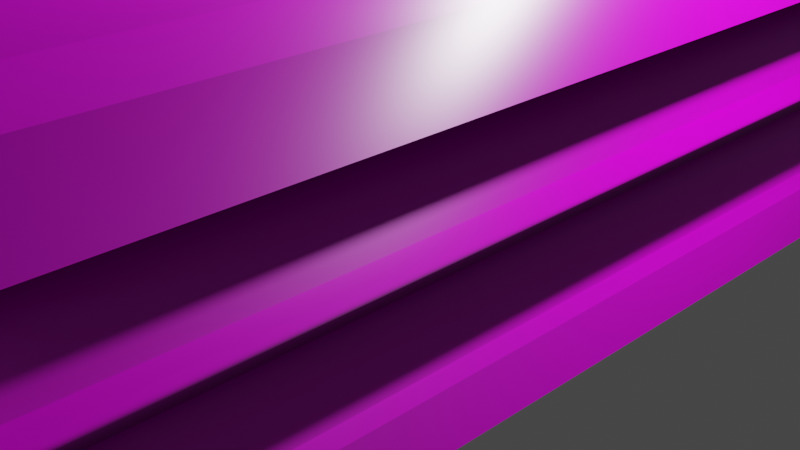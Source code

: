 # Source: marbledisplaytable.blend  (saved by Blender 3.2.14; exported with 4.5.12 LTS)
import bpy
from mathutils import Matrix  # noqa: F401  (used for matrix-valued properties, if any)

bpy.ops.wm.read_factory_settings(use_empty=True)
scene = bpy.context.scene
scene.name = 'Scene'

# ---- collections
col_collection = bpy.data.collections.new('Collection'); scene.collection.children.link(col_collection)

# ---- images (referenced by path relative to the original .blend; pixels are not part of the script)
import os
ASSET_DIR = os.environ.get("B2B_ASSET_DIR", "")  # directory of the original .blend (textures are referenced by path, not embedded)
HERE = os.path.dirname(os.path.abspath(__file__))  # packed textures are extracted next to this script under _unpacked/

def load_image(name, relpath, width, height, colorspace="sRGB"):
    """Load a texture the original file referenced (path relative to the .blend, or extracted next to this script)."""
    p = next((c for c in (os.path.join(HERE, relpath), os.path.join(ASSET_DIR, relpath)) if relpath and os.path.exists(c)), "")
    if p:
        img = bpy.data.images.load(p, check_existing=True)
        img.name = name
    else:  # same state as the original file: an image datablock whose file is absent (Cycles renders it pink)
        img = bpy.data.images.new(name, width, height)
        img.source = "FILE"
        img.filepath = "//" + (relpath or name)
    img.colorspace_settings.name = colorspace
    return img
img_wood049_1k_color_jpg = load_image('Wood049_1K_Color.jpg', 'Wood049_1K_Color.jpg', 1024, 1024, 'sRGB')
img_wood049_1k_displacement_jpg = load_image('Wood049_1K_Displacement.jpg', 'Wood049_1K_Displacement.jpg', 1024, 1024, 'sRGB')
img_wood049_1k_normaldx_jpg = load_image('Wood049_1K_NormalDX.jpg', 'Wood049_1K_NormalDX.jpg', 1024, 1024, 'sRGB')
img_wood049_1k_roughness_jpg = load_image('Wood049_1K_Roughness.jpg', 'Wood049_1K_Roughness.jpg', 1024, 1024, 'sRGB')
img_marble011_1k_color_jpg = load_image('Marble011_1K_Color.jpg', 'Marble011_1K_Color.jpg', 1024, 1024, 'sRGB')
img_marble011_1k_displacement_jpg = load_image('Marble011_1K_Displacement.jpg', 'Marble011_1K_Displacement.jpg', 1024, 1024, 'sRGB')
img_marble011_1k_normalgl_jpg = load_image('Marble011_1K_NormalGL.jpg', 'Marble011_1K_NormalGL.jpg', 1024, 1024, 'sRGB')
img_marble011_1k_roughness_jpg = load_image('Marble011_1K_Roughness.jpg', 'Marble011_1K_Roughness.jpg', 1024, 1024, 'sRGB')
img_metal034_1k_displacement_jpg = load_image('Metal034_1K_Displacement.jpg', 'Metal034_1K_Displacement.jpg', 1024, 1024, 'sRGB')
img_metal034_1k_normaldx_jpg = load_image('Metal034_1K_NormalDX.jpg', 'Metal034_1K_NormalDX.jpg', 1024, 1024, 'sRGB')
img_metal034_1k_color_jpg = load_image('Metal034_1K_Color.jpg', 'Metal034_1K_Color.jpg', 1024, 1024, 'sRGB')
img_metal034_1k_metalness_jpg = load_image('Metal034_1K_Metalness.jpg', 'Metal034_1K_Metalness.jpg', 1024, 1024, 'sRGB')
img_metal034_1k_roughness_jpg = load_image('Metal034_1K_Roughness.jpg', 'Metal034_1K_Roughness.jpg', 1024, 1024, 'sRGB')

# ---- materials (node trees are filled in below, after node groups)
mat_material = bpy.data.materials.new('Material')
mat_material.alpha_threshold = 0.0
mat_material.use_transparent_shadow = False
mat_material.line_color = (0.0, 0.0, 0.0, 1.0)
mat_marble = bpy.data.materials.new('marble')
mat_marble.use_transparent_shadow = False
mat_gold = bpy.data.materials.new('gold')
mat_gold.use_transparent_shadow = False

# ---- material node trees
mat_material.use_nodes = True; mat_material.node_tree.nodes.clear()
_N = mat_material.node_tree.nodes; _L = mat_material.node_tree.links
n0 = _N.new('ShaderNodeOutputMaterial'); n0.name = 'Material Output'; n0.location = (300, 300)
n1 = _N.new('ShaderNodeBsdfPrincipled'); n1.name = 'Principled BSDF'; n1.location = (10, 300)
n1.distribution = 'GGX'
n1.subsurface_method = 'RANDOM_WALK_SKIN'
n1.inputs[3].default_value = 1.45
n1.inputs[27].default_value = (0.0, 0.0, 0.0, 1.0)
n1.inputs[28].default_value = 1.0
n2 = _N.new('ShaderNodeTexImage'); n2.name = 'Image Texture'; n2.location = (-560, 241)
n2.image = img_wood049_1k_color_jpg
n3 = _N.new('ShaderNodeTexImage'); n3.name = 'Image Texture.001'; n3.location = (331, 52)
n3.image = img_wood049_1k_displacement_jpg
n4 = _N.new('ShaderNodeTexImage'); n4.name = 'Image Texture.002'; n4.location = (-339, -206)
n4.image = img_wood049_1k_normaldx_jpg
n5 = _N.new('ShaderNodeTexImage'); n5.name = 'Image Texture.003'; n5.location = (-616, -141)
n5.image = img_wood049_1k_roughness_jpg
_L.new(n1.outputs[0], n0.inputs[0])
_L.new(n2.outputs[0], n1.inputs[0])
_L.new(n3.outputs[0], n0.inputs[2])
_L.new(n4.outputs[0], n1.inputs[5])
_L.new(n5.outputs[0], n1.inputs[2])
n0.is_active_output = True
mat_marble.use_nodes = True; mat_marble.node_tree.nodes.clear()
_N = mat_marble.node_tree.nodes; _L = mat_marble.node_tree.links
n0 = _N.new('ShaderNodeBsdfPrincipled'); n0.name = 'Principled BSDF'; n0.location = (10, 300)
n0.distribution = 'GGX'
n0.subsurface_method = 'RANDOM_WALK_SKIN'
n0.inputs[3].default_value = 1.45
n0.inputs[27].default_value = (0.0, 0.0, 0.0, 1.0)
n0.inputs[28].default_value = 1.0
n1 = _N.new('ShaderNodeOutputMaterial'); n1.name = 'Material Output'; n1.location = (300, 300)
n2 = _N.new('ShaderNodeTexImage'); n2.name = 'Image Texture'; n2.location = (-520, 270)
n2.image = img_marble011_1k_color_jpg
n3 = _N.new('ShaderNodeTexImage'); n3.name = 'Image Texture.001'; n3.location = (359, 33)
n3.image = img_marble011_1k_displacement_jpg
n4 = _N.new('ShaderNodeTexImage'); n4.name = 'Image Texture.002'; n4.location = (-274, -248)
n4.image = img_marble011_1k_normalgl_jpg
n5 = _N.new('ShaderNodeTexImage'); n5.name = 'Image Texture.003'; n5.location = (-576, -121)
n5.image = img_marble011_1k_roughness_jpg
_L.new(n0.outputs[0], n1.inputs[0])
_L.new(n2.outputs[0], n0.inputs[0])
_L.new(n3.outputs[0], n1.inputs[2])
_L.new(n4.outputs[0], n0.inputs[5])
_L.new(n5.outputs[0], n0.inputs[2])
n1.is_active_output = True
mat_gold.use_nodes = True; mat_gold.node_tree.nodes.clear()
_N = mat_gold.node_tree.nodes; _L = mat_gold.node_tree.links
n0 = _N.new('ShaderNodeBsdfPrincipled'); n0.name = 'Principled BSDF'; n0.location = (10, 300)
n0.distribution = 'GGX'
n0.subsurface_method = 'RANDOM_WALK_SKIN'
n0.inputs[3].default_value = 1.45
n0.inputs[27].default_value = (0.0, 0.0, 0.0, 1.0)
n0.inputs[28].default_value = 1.0
n1 = _N.new('ShaderNodeOutputMaterial'); n1.name = 'Material Output'; n1.location = (300, 300)
n2 = _N.new('ShaderNodeTexImage'); n2.name = 'Image Texture.001'; n2.location = (369, 23)
n2.image = img_metal034_1k_displacement_jpg
n3 = _N.new('ShaderNodeTexImage'); n3.name = 'Image Texture.003'; n3.location = (-332, -286)
n3.image = img_metal034_1k_normaldx_jpg
n4 = _N.new('ShaderNodeTexImage'); n4.name = 'Image Texture'; n4.location = (-470, 392)
n4.image = img_metal034_1k_color_jpg
n5 = _N.new('ShaderNodeTexImage'); n5.name = 'Image Texture.002'; n5.location = (-788, 144)
n5.image = img_metal034_1k_metalness_jpg
n6 = _N.new('ShaderNodeTexImage'); n6.name = 'Image Texture.004'; n6.location = (-662, -169)
n6.image = img_metal034_1k_roughness_jpg
_L.new(n0.outputs[0], n1.inputs[0])
_L.new(n4.outputs[0], n0.inputs[0])
_L.new(n2.outputs[0], n1.inputs[2])
_L.new(n5.outputs[0], n0.inputs[13])
_L.new(n3.outputs[0], n0.inputs[5])
_L.new(n6.outputs[0], n0.inputs[2])
n1.is_active_output = True

# ---- world
world_world = bpy.data.worlds.new('World'); scene.world = world_world
world_world.use_nodes = True; world_world.node_tree.nodes.clear()
_N = world_world.node_tree.nodes; _L = world_world.node_tree.links
n0 = _N.new('ShaderNodeOutputWorld'); n0.name = 'World Output'; n0.location = (300, 300)
n1 = _N.new('ShaderNodeBackground'); n1.name = 'Background'; n1.location = (10, 300)
n1.inputs[0].default_value = (0.05088, 0.05088, 0.05088, 1.0)
_L.new(n1.outputs[0], n0.inputs[0])
n0.is_active_output = True
world_world.color = (0.05088, 0.05088, 0.05088)
world_world.use_sun_shadow = False
world_world.sun_shadow_jitter_overblur = 0.0

# ---- cameras
cam_camera = bpy.data.cameras.new('Camera')
cam_camera.clip_end = 100.0
cam_camera.ortho_scale = 7.314

# ---- lights
light_light = bpy.data.lights.new('Light', 'POINT')
light_light.transmission_factor = 0.0
light_light.energy = 1000.0
light_light.shadow_soft_size = 0.1
light_light.shadow_maximum_resolution = 0.006
light_light.use_absolute_resolution = True

# ---- meshes
me_cube = bpy.data.meshes.new('Cube')
me_cube.from_pydata([(3.0, 6.0, 3.2), (3.0, 6.0, 0.0), (3.0, -6.0, 3.2), (3.0, -6.0, 0.0), (-3.0, 6.0, 3.2), (-3.0, 6.0, 0.0), (-3.0, -6.0, 3.2), (-3.0, -6.0, 0.0), (-3.0, 5.5, 0.0), (-3.0, 5.5, 3.2), (2.5, 6.0, 0.0), (2.5, -6.0, 3.2), (2.5, -6.0, 0.0), (2.5, 6.0, 3.2), (2.5, -5.8, 0.5767), (-2.5, -5.8, 0.5767), (3.141, -6.141, 0.0), (-3.141, 6.141, 0.0), (-2.641, 6.141, 0.0), (-3.0, 5.5, 2.489), (-3.0, 5.5, 0.5767), (2.5, 6.0, 2.489), (2.5, 6.0, 0.5767), (2.5, -6.0, 2.489), (2.5, -6.0, 0.5767), (2.5, -5.8, 2.489), (-2.5, 6.0, 0.0), (-2.5, -6.0, 3.2), (-2.5, -6.0, 0.0), (-2.5, 6.0, 3.2), (-2.5, 5.5, 3.356), (-2.5, 6.0, 0.5767), (-2.5, 6.0, 2.489), (-2.5, -6.0, 0.5767), (-2.5, -6.0, 2.489), (-3.0, -5.5, 0.0), (3.0, -5.5, 3.2), (-3.0, -5.5, 3.2), (3.0, -5.5, 0.0), (2.5, -5.5, 3.356), (-3.0, -5.5, 0.5767), (-3.0, -5.5, 2.489), (3.0, -5.5, 0.5767), (3.0, -5.5, 2.489), (-2.5, -5.5, 3.356), (3.0, 5.5, 0.0), (3.0, 5.5, 3.2), (2.5, 5.5, 3.356), (3.0, 5.5, 0.5767), (3.0, 5.5, 2.489), (-2.5, -5.8, 2.489), (-2.8, 5.5, 2.489), (-2.8, -5.5, 0.5767), (-2.8, 5.5, 0.5767), (-2.8, -5.5, 2.489), (-2.5, 5.8, 0.5767), (2.5, 5.8, 0.5767), (-2.5, 5.8, 2.489), (2.5, 5.8, 2.489), (2.8, 5.5, 0.5767), (2.8, -5.5, 0.5767), (2.8, -5.5, 2.489), (2.8, 5.5, 2.489), (-3.141, -5.641, 0.0), (-3.141, -6.141, 0.0), (-2.641, -6.141, 0.0), (-3.141, 5.641, 0.0), (2.641, 6.141, 0.0), (2.641, -6.141, 0.0)], [(45, 1), (1, 10), (3, 38), (10, 67)], [(44, 37, 6), (35, 7, 64, 63), (41, 37, 9, 19), (38, 45, 48, 42), (33, 24, 14, 15), (11, 27, 34, 23), (23, 34, 50, 25), (8, 35, 40, 20), (50, 15, 14, 25), (39, 44, 27, 11), (26, 5, 17, 18), (5, 8, 66, 17), (7, 28, 65, 64), (49, 46, 36, 43), (12, 24, 33, 28), (36, 39, 2), (13, 29, 30, 47), (30, 9, 37, 44), (22, 31, 55, 56), (0, 47, 46), (22, 10, 26, 31), (39, 47, 30, 44), (29, 4, 30), (59, 60, 42, 48), (32, 29, 13, 21), (52, 54, 51, 53), (56, 55, 57, 58), (20, 40, 52, 53), (32, 21, 58, 57), (43, 61, 62, 49), (60, 59, 62, 61), (46, 47, 39, 36), (12, 3, 16, 68), (2, 39, 11), (47, 0, 13), (30, 4, 9), (6, 27, 44), (19, 51, 54, 41), (3, 7, 5, 1)])
me_cube.polygons.foreach_set('material_index', [1, 0, 1, 0, 0, 1, 1, 0, 0, 1, 0, 0, 0, 1, 0, 1, 1, 1, 0, 1, 0, 1, 1, 0, 1, 0, 0, 0, 1, 1, 0, 1, 0, 1, 1, 1, 1, 1, 0])
_uv = me_cube.uv_layers.new(name='UVMap')
_uv.uv.foreach_set('vector', [0.5653, 0.0683, 0.5657, 0.04459, 0.5885, 0.04517, 0.2276, 0.4826, 0.2437, 0.4987, 0.2437, 0.5077, 0.2276, 0.4917, 0.5659, 0.01233, 0.5657, 0.04459, 0.0668, 0.0415, 0.067, 0.00924, 0.5002, 0.6229, 0.9998, 0.6229, 0.9998, 0.6491, 0.5002, 0.6491, 0.4547, 0.4561, 0.2276, 0.4561, 0.2276, 0.447, 0.4547, 0.447, 0.5889, 0.2944, 0.5889, 0.06801, 0.6211, 0.06801, 0.6211, 0.2944, 0.6211, 0.2944, 0.6211, 0.06801, 0.6302, 0.06801, 0.6302, 0.2944, 0.9998, 0.6225, 0.5002, 0.6225, 0.5002, 0.5963, 0.9998, 0.5963, 0.2273, 0.447, 0.2273, 0.5338, 0.0001688, 0.5338, 0.0001689, 0.447, 0.5651, 0.294, 0.5653, 0.0683, 0.5889, 0.06801, 0.5889, 0.2944, 0.2852, 0.4826, 0.2692, 0.4987, 0.2601, 0.4987, 0.2761, 0.4826, 0.2692, 0.4987, 0.2852, 0.5147, 0.2761, 0.5147, 0.2601, 0.4987, 0.2437, 0.4987, 0.2597, 0.4826, 0.2597, 0.4917, 0.2437, 0.5077, 0.06587, 0.3504, 0.06586, 0.3181, 0.5655, 0.3179, 0.5655, 0.3502, 0.2276, 0.4823, 0.2276, 0.4561, 0.4547, 0.4561, 0.4547, 0.4823, 0.5655, 0.3179, 0.5651, 0.294, 0.5885, 0.3174, 0.04188, 0.2942, 0.04268, 0.06534, 0.06665, 0.06543, 0.06585, 0.2943, 0.06665, 0.06543, 0.0668, 0.0415, 0.5657, 0.04459, 0.5653, 0.0683, 0.6782, 0.5567, 0.4511, 0.5567, 0.4511, 0.5476, 0.6782, 0.5476, 0.04315, 0.3181, 0.06585, 0.2943, 0.06586, 0.3181, 0.6782, 0.5567, 0.6782, 0.5829, 0.4511, 0.5829, 0.4511, 0.5567, 0.5651, 0.294, 0.06585, 0.2943, 0.06665, 0.06543, 0.5653, 0.0683, 0.04268, 0.06534, 0.04276, 0.04246, 0.06665, 0.06543, 0.9998, 0.6581, 0.5002, 0.6581, 0.5002, 0.6491, 0.9998, 0.6491, 0.01012, 0.06523, 0.04268, 0.06534, 0.04188, 0.2942, 0.009323, 0.2941, 0.4998, 0.3598, 0.4998, 0.4466, 0.0001688, 0.4466, 0.0001689, 0.3598, 0.591, 0.5378, 0.3639, 0.5378, 0.3639, 0.451, 0.591, 0.451, 0.9998, 0.5963, 0.5002, 0.5963, 0.5002, 0.5872, 0.9998, 0.5872, 0.01012, 0.06523, 0.009323, 0.2941, 0.0001688, 0.294, 0.0009714, 0.06519, 0.5655, 0.3502, 0.5655, 0.3592, 0.06588, 0.3594, 0.06587, 0.3504, 0.4241, 0.2066, 0.9238, 0.2066, 0.9238, 0.2934, 0.4241, 0.2934, 0.06586, 0.3181, 0.06585, 0.2943, 0.5651, 0.294, 0.5655, 0.3179, 0.4971, 0.447, 0.4971, 0.4697, 0.4907, 0.4761, 0.4907, 0.4534, 0.5885, 0.3174, 0.5651, 0.294, 0.5889, 0.2944, 0.06585, 0.2943, 0.0418, 0.3171, 0.04188, 0.2942, 0.06665, 0.06543, 0.04276, 0.04246, 0.06562, 0.04147, 0.5885, 0.04517, 0.5889, 0.06801, 0.5653, 0.0683, 0.067, 0.00924, 0.06705, 0.0001688, 0.566, 0.003263, 0.5659, 0.01233, 0.9999, 7.078e-05, 0.9999, 0.5, 7.07e-05, 0.5, 7.074e-05, 7.07e-05])
me_cube.materials.append(mat_material)
me_cube.materials.append(mat_marble)
me_cube.materials.append(mat_gold)
me_cube.use_mirror_vertex_groups = False
me_cube.update()
me_cube_003 = bpy.data.meshes.new('Cube.003')
me_cube_003.from_pydata([(3.0, 6.0, 3.2), (3.0, -6.0, 3.2), (-3.0, 6.0, 3.2), (-3.0, -6.0, 3.2), (2.5, 6.0, 0.0), (2.5, -6.0, 3.2), (2.5, -6.0, 0.0), (2.5, 6.0, 3.2), (2.5, -5.8, 0.5689), (-2.5, -5.8, 0.5689), (3.141, -6.141, 3.2), (3.141, -5.641, 3.2), (3.141, -6.141, 0.0), (-3.141, 5.641, 3.2), (-3.141, 6.141, 0.0), (-2.641, 6.141, 0.0), (3.141, 6.141, 3.2), (3.141, 5.641, 0.0), (3.141, 6.141, 0.0), (-3.0, 5.5, 0.5689), (2.5, 6.0, 2.489), (2.5, 6.0, 0.5689), (2.5, -6.0, 2.489), (2.5, -6.0, 0.5689), (2.5, -5.8, 2.489), (-2.5, 6.0, 0.0), (-2.5, -6.0, 3.2), (-2.5, -6.0, 0.0), (-2.5, 6.0, 3.2), (-2.5, 6.0, 0.5689), (-2.5, 6.0, 2.489), (-2.5, -6.0, 0.5689), (-2.5, -6.0, 2.489), (-3.0, -5.5, 0.0), (3.0, -5.5, 3.2), (-3.0, -5.5, 3.2), (3.0, -5.5, 0.0), (-3.0, -5.5, 0.5689), (-3.0, -5.5, 2.489), (3.0, -5.5, 0.5689), (3.0, -5.5, 2.489), (-3.0, 5.5, 3.2), (3.0, 5.5, 0.0), (-3.0, 5.5, 0.0), (3.0, 5.5, 3.2), (3.0, 5.5, 0.5689), (3.0, 5.5, 2.489), (-3.0, 5.5, 2.489), (-2.5, -5.8, 2.489), (-2.8, -5.5, 0.5689), (-2.8, 5.5, 0.5689), (-2.8, -5.5, 2.489), (-2.8, 5.5, 2.489), (-2.5, 5.8, 0.5689), (2.5, 5.8, 0.5689), (-2.5, 5.8, 2.489), (2.5, 5.8, 2.489), (2.8, -5.5, 0.5689), (2.8, -5.5, 2.489), (-3.141, -5.641, 0.0), (-3.141, -6.141, 0.0), (-3.141, -6.141, 3.2), (-2.641, -6.141, 3.2), (-2.641, -6.141, 0.0), (-3.141, -5.641, 3.2), (-3.141, 6.141, 3.2), (-3.141, 5.641, 0.0), (-2.641, 6.141, 3.2), (2.641, 6.141, 3.2), (2.641, 6.141, 0.0), (3.141, 5.641, 3.2), (2.641, -6.141, 3.2), (2.641, -6.141, 0.0), (3.141, -5.641, 0.0), (2.8, 5.5, 0.5689), (2.8, 5.5, 2.489), (3.0, 6.0, 0.0), (3.0, -6.0, 0.0), (-3.0, 6.0, 0.0), (-3.0, -6.0, 0.0)], [], [(7, 0, 16, 68), (32, 31, 9, 48), (23, 22, 24, 8), (14, 65, 67, 15), (0, 44, 70, 16), (26, 3, 61, 62), (23, 6, 72, 71, 5, 22), (69, 68, 16, 18), (27, 31, 32, 26, 62, 63), (73, 11, 10, 12), (3, 35, 64, 61), (63, 62, 61, 60), (2, 28, 67, 65), (41, 2, 65, 13), (37, 38, 51, 49), (47, 19, 50, 52), (30, 29, 25, 15, 67, 28), (37, 33, 59, 64, 35, 38), (20, 21, 54, 56), (29, 30, 55, 53), (40, 39, 57, 58), (44, 46, 45, 42, 17, 70), (12, 10, 71, 72), (18, 16, 70, 17), (66, 13, 65, 14), (34, 1, 10, 11), (1, 5, 71, 10), (60, 61, 64, 59), (40, 34, 11, 73, 36, 39), (19, 47, 41, 13, 66, 43), (21, 20, 7, 68, 69, 4), (45, 46, 75, 74), (77, 79, 78, 76), (69, 18, 76, 4), (18, 17, 42, 76), (73, 12, 77, 36), (12, 72, 6, 77), (59, 33, 79, 60), (63, 60, 79, 27), (66, 14, 78, 43), (15, 25, 78, 14)])
me_cube_003.polygons.foreach_set('use_smooth', [1, 1, 1, 1, 1, 1, 1, 1, 1, 1, 1, 1, 1, 1, 1, 1, 1, 1, 1, 1, 1, 1, 1, 1, 1, 1, 1, 1, 1, 1, 1, 1, 0, 1, 1, 1, 1, 1, 1, 1, 1])
_uv = me_cube_003.uv_layers.new(name='UVMap')
_uv.uv.foreach_set('vector', [0.1505, 0.779, 0.1505, 0.7374, 0.1622, 0.7256, 0.1622, 0.7673, 0.1433, 0.5812, -0.01664, 0.5812, -0.01664, 0.5645, 0.1433, 0.5645, 0.3814, 0.517, 0.2215, 0.517, 0.2215, 0.5003, 0.3814, 0.5003, 0.365, 0.6395, 0.6315, 0.6395, 0.6315, 0.6812, 0.365, 0.6812, 0.1505, 0.7138, 0.1505, 0.6722, 0.1622, 0.684, 0.1622, 0.7256, 0.2143, 0.5861, 0.2143, 0.6277, 0.2025, 0.6395, 0.2025, 0.5979, 0.3814, 0.517, 0.4288, 0.517, 0.4288, 0.5337, 0.1622, 0.5337, 0.1622, 0.517, 0.2215, 0.517, 0.4288, 0.7673, 0.1622, 0.7673, 0.1622, 0.7256, 0.4288, 0.7256, -0.06403, 0.5812, -0.01664, 0.5812, 0.1433, 0.5812, 0.2025, 0.5812, 0.2025, 0.5979, -0.06403, 0.5979, 0.4288, 0.617, 0.1622, 0.617, 0.1622, 0.5753, 0.4288, 0.5753, 0.2143, 0.6513, 0.2143, 0.693, 0.2025, 0.6812, 0.2025, 0.6395, -0.06403, 0.5979, 0.2025, 0.5979, 0.2025, 0.6395, -0.06403, 0.6395, 0.6433, 0.6513, 0.6433, 0.693, 0.6315, 0.6812, 0.6315, 0.6395, 0.6433, 0.5861, 0.6433, 0.6277, 0.6315, 0.6395, 0.6315, 0.5979, -0.01664, 0.6978, 0.1433, 0.6978, 0.1433, 0.7145, -0.01664, 0.7145, 0.5723, 0.5812, 0.4124, 0.5812, 0.4124, 0.5646, 0.5723, 0.5646, 0.5723, 0.6978, 0.4124, 0.6978, 0.365, 0.6978, 0.365, 0.6812, 0.6315, 0.6812, 0.6315, 0.6978, -0.01664, 0.6978, -0.06403, 0.6978, -0.06403, 0.6812, 0.2025, 0.6812, 0.2025, 0.6978, 0.1433, 0.6978, 0.2215, 0.7839, 0.3814, 0.7839, 0.3814, 0.8006, 0.2215, 0.8006, 0.4124, 0.6978, 0.5723, 0.6978, 0.5723, 0.7145, 0.4124, 0.7145, 0.2215, 0.6336, 0.3814, 0.6336, 0.3814, 0.6503, 0.2215, 0.6503, 0.1622, 0.6673, 0.2215, 0.6673, 0.3814, 0.6673, 0.4288, 0.6673, 0.4288, 0.684, 0.1622, 0.684, 0.4288, 0.5753, 0.1622, 0.5753, 0.1622, 0.5337, 0.4288, 0.5337, 0.4288, 0.7256, 0.1622, 0.7256, 0.1622, 0.684, 0.4288, 0.684, 0.365, 0.5979, 0.6315, 0.5979, 0.6315, 0.6395, 0.365, 0.6395, 0.1505, 0.6288, 0.1505, 0.5871, 0.1622, 0.5753, 0.1622, 0.617, 0.1505, 0.5635, 0.1505, 0.5219, 0.1622, 0.5337, 0.1622, 0.5753, -0.06403, 0.6395, 0.2025, 0.6395, 0.2025, 0.6812, -0.06403, 0.6812, 0.2215, 0.6336, 0.1622, 0.6336, 0.1622, 0.617, 0.4288, 0.617, 0.4288, 0.6336, 0.3814, 0.6336, 0.4124, 0.5812, 0.5723, 0.5812, 0.6315, 0.5812, 0.6315, 0.5979, 0.365, 0.5979, 0.365, 0.5812, 0.3814, 0.7839, 0.2215, 0.7839, 0.1622, 0.7839, 0.1622, 0.7673, 0.4288, 0.7673, 0.4288, 0.7839, 0.3814, 0.6673, 0.2215, 0.6673, 0.2215, 0.6506, 0.3814, 0.6506, 0.0001733, 0.5, 0.0001733, 0.0001734, 0.9998, 0.0001733, 0.9998, 0.5, 0.6554, 0.6185, 0.6259, 0.5891, 0.6426, 0.5891, 0.672, 0.6185, 0.6259, 0.5891, 0.6554, 0.5596, 0.672, 0.5596, 0.6426, 0.5891, 0.6089, 0.6185, 0.5795, 0.5891, 0.5961, 0.5891, 0.6256, 0.6185, 0.5795, 0.5891, 0.6089, 0.5596, 0.6256, 0.5596, 0.5961, 0.5891, 0.6089, 0.5003, 0.6256, 0.5003, 0.5961, 0.5298, 0.5795, 0.5298, 0.6089, 0.5593, 0.5795, 0.5298, 0.5961, 0.5298, 0.6256, 0.5593, 0.6554, 0.5593, 0.6259, 0.5298, 0.6426, 0.5298, 0.672, 0.5593, 0.6554, 0.5003, 0.672, 0.5003, 0.6426, 0.5298, 0.6259, 0.5298])
me_cube_003.materials.append(mat_material)
me_cube_003.materials.append(mat_marble)
me_cube_003.materials.append(mat_gold)
me_cube_003.use_mirror_vertex_groups = False
me_cube_003.update()
me_cube_005 = bpy.data.meshes.new('Cube.005')
me_cube_005.from_pydata([(-3.0, 5.5, 1.662), (-3.0, 5.5, 1.46), (-3.0, -5.5, 1.46), (-3.0, -5.5, 1.662), (-2.8, -5.5, 1.46), (-2.8, 5.5, 1.46), (-2.8, -5.5, 1.662), (-2.8, 5.5, 1.662), (2.5, -5.8, 1.46), (-2.5, -5.8, 1.46), (2.5, 6.0, 1.662), (2.5, 6.0, 1.46), (2.5, -6.0, 1.662), (2.5, -6.0, 1.46), (2.5, -5.8, 1.662), (-2.5, 6.0, 1.46), (-2.5, 6.0, 1.662), (-2.5, -6.0, 1.46), (-2.5, -6.0, 1.662), (3.0, -5.5, 1.46), (3.0, -5.5, 1.662), (3.0, 5.5, 1.46), (3.0, 5.5, 1.662), (-2.5, -5.8, 1.662), (-2.5, 5.8, 1.46), (2.5, 5.8, 1.46), (-2.5, 5.8, 1.662), (2.5, 5.8, 1.662), (2.8, 5.5, 1.662), (2.8, -5.5, 1.662), (2.8, 5.5, 1.46), (2.8, -5.5, 1.46)], [], [(0, 3, 6, 7), (0, 1, 2, 3), (2, 1, 5, 4), (13, 12, 18, 17), (21, 22, 20, 19), (13, 17, 9, 8), (18, 12, 14, 23), (10, 11, 15, 16), (10, 16, 26, 27), (15, 11, 25, 24), (21, 19, 31, 30), (20, 22, 28, 29)])
me_cube_005.polygons.foreach_set('use_smooth', [True] * 12)
me_cube_005.polygons.foreach_set('material_index', [2, 2, 2, 2, 2, 2, 2, 2, 2, 2, 2, 2])
_uv = me_cube_005.uv_layers.new(name='UVMap')
_uv.uv.foreach_set('vector', [0.03472, 0.9999, 0.03472, 0.0521, 0.05195, 0.0521, 0.05195, 0.9999, 0.03472, 0.9999, 0.01731, 0.9999, 0.0173, 0.0521, 0.03472, 0.0521, 0.0173, 0.0521, 0.01731, 0.9999, 7.495e-05, 0.9999, 7.425e-05, 0.0521, 0.1041, 0.08675, 0.1041, 0.06933, 0.5349, 0.06933, 0.5349, 0.08674, 7.433e-05, 0.03472, 7.429e-05, 0.01731, 0.9479, 0.0173, 0.9479, 0.03472, 0.1041, 0.08675, 0.5349, 0.08674, 0.5349, 0.104, 0.1041, 0.104, 0.5349, 0.06933, 0.1041, 0.06933, 0.1041, 0.0521, 0.5349, 0.0521, 0.06933, 0.0521, 0.08674, 0.0521, 0.08675, 0.4829, 0.06933, 0.4829, 0.06933, 0.0521, 0.06933, 0.4829, 0.0521, 0.4829, 0.0521, 0.0521, 0.08675, 0.4829, 0.08674, 0.0521, 0.104, 0.0521, 0.104, 0.4829, 7.433e-05, 0.03472, 0.9479, 0.03472, 0.9479, 0.05195, 7.437e-05, 0.05195, 0.9479, 0.0173, 7.429e-05, 0.01731, 7.425e-05, 7.425e-05, 0.9479, 7.433e-05])
me_cube_005.materials.append(mat_material)
me_cube_005.materials.append(mat_marble)
me_cube_005.materials.append(mat_gold)
me_cube_005.use_mirror_vertex_groups = False
me_cube_005.update()

# ---- objects
ob_counter = bpy.data.objects.new('counter', me_cube)
ob_light = bpy.data.objects.new('Light', light_light)
ob_camera = bpy.data.objects.new('Camera', cam_camera)
ob_corners = bpy.data.objects.new('corners', me_cube_003)
ob_goldtrim = bpy.data.objects.new('goldtrim', me_cube_005)

# ---- transforms, parenting, visibility, modifiers, constraints
ob_counter.location = (0.0, 0.0, 0.0)
ob_counter.lock_rotations_4d = False
ob_counter.empty_display_type = 'ARROWS'
ob_counter.lineart.crease_threshold = 0.0
ob_light.location = (4.076, 1.005, 5.904)
ob_light.rotation_euler = (0.6503, 0.05522, 1.866)
ob_light.lock_rotations_4d = False
ob_light.empty_display_type = 'ARROWS'
ob_light.color = (0.0, 0.0, 0.0, 0.0)
ob_light.lineart.crease_threshold = 0.0
ob_camera.location = (7.359, -6.926, 4.958)
ob_camera.rotation_euler = (1.109, 0.0, 0.8149)
ob_camera.lock_rotations_4d = False
ob_camera.empty_display_type = 'ARROWS'
ob_camera.color = (0.0, 0.0, 0.0, 0.0)
ob_camera.display_type = 'WIRE'
ob_camera.lineart.crease_threshold = 0.0
ob_corners.location = (0.0, 0.0, 0.0)
ob_corners.lock_rotations_4d = False
ob_corners.empty_display_type = 'ARROWS'
ob_corners.lineart.crease_threshold = 0.0
ob_goldtrim.location = (0.0, 0.0, 0.0)
ob_goldtrim.lock_rotations_4d = False
ob_goldtrim.empty_display_type = 'ARROWS'
ob_goldtrim.lineart.crease_threshold = 0.0

# ---- collection membership
col_collection.objects.link(ob_counter)
col_collection.objects.link(ob_light)
col_collection.objects.link(ob_camera)
col_collection.objects.link(ob_corners)
col_collection.objects.link(ob_goldtrim)

# ---- scene / render settings (as saved in the file)
scene.camera = ob_camera
scene.frame_start = 1; scene.frame_end = 250; scene.frame_set(1)
scene.render.engine = 'BLENDER_EEVEE_NEXT'
scene.cycles.sampling_pattern = 'TABULATED_SOBOL'
scene.cycles.use_light_tree = False
scene.view_settings.view_transform = 'Filmic'
bpy.context.view_layer.update()
